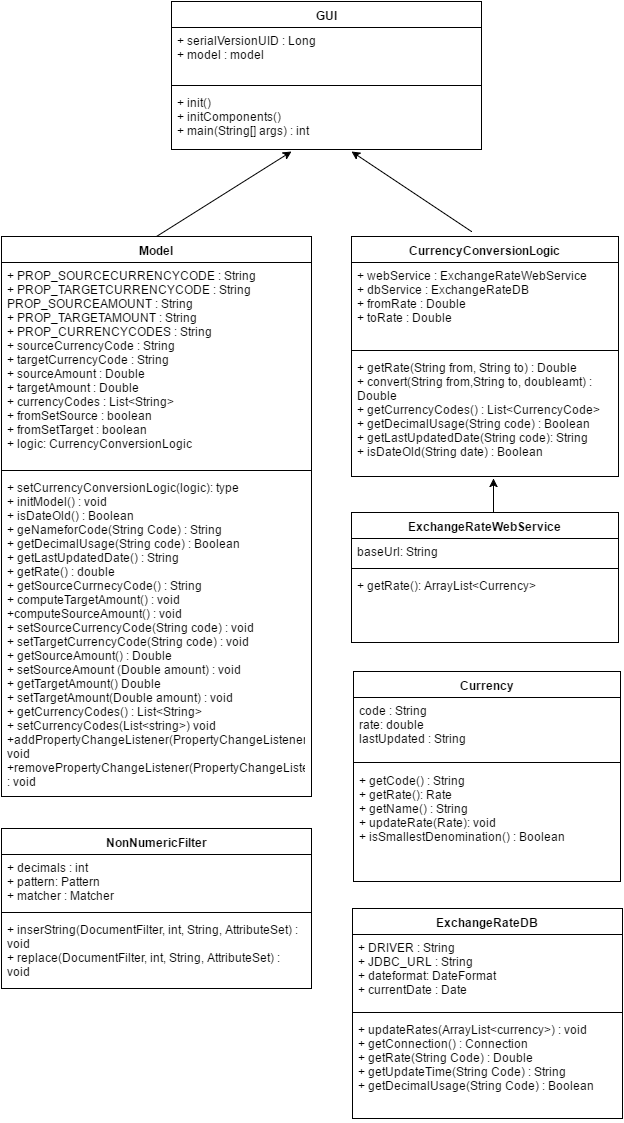

The diagram above was exported from draw.io. Its source (the exported page's mxGraphModel, read from the mxfile embedded in the PNG):
<mxGraphModel dx="790" dy="1074" grid="1" gridSize="10" guides="1" tooltips="1" connect="1" arrows="1" fold="1" page="1" pageScale="1" pageWidth="826" pageHeight="1169" background="#ffffff" math="0" shadow="0">
  <root>
    <mxCell id="0" />
    <mxCell id="1" parent="0" />
    <mxCell id="6" value="GUI" style="swimlane;html=1;fontStyle=1;align=center;verticalAlign=top;childLayout=stackLayout;horizontal=1;startSize=26;horizontalStack=0;resizeParent=1;resizeLast=0;collapsible=1;marginBottom=0;swimlaneFillColor=#ffffff;rounded=0;" parent="1" vertex="1">
      <mxGeometry x="220" width="310" height="148" as="geometry" />
    </mxCell>
    <mxCell id="7" value="+ serialVersionUID : Long&lt;div&gt;+ model : model&lt;/div&gt;" style="text;html=1;strokeColor=none;fillColor=none;align=left;verticalAlign=top;spacingLeft=4;spacingRight=4;whiteSpace=wrap;overflow=hidden;rotatable=0;points=[[0,0.5],[1,0.5]];portConstraint=eastwest;" parent="6" vertex="1">
      <mxGeometry y="26" width="310" height="54" as="geometry" />
    </mxCell>
    <mxCell id="8" value="" style="line;html=1;strokeWidth=1;fillColor=none;align=left;verticalAlign=middle;spacingTop=-1;spacingLeft=3;spacingRight=3;rotatable=0;labelPosition=right;points=[];portConstraint=eastwest;" parent="6" vertex="1">
      <mxGeometry y="80" width="310" height="8" as="geometry" />
    </mxCell>
    <mxCell id="9" value="+ init()&lt;div&gt;+ initComponents()&lt;br&gt;&lt;div&gt;+ main(String[] args) : int&lt;/div&gt;&lt;/div&gt;" style="text;html=1;strokeColor=none;fillColor=none;align=left;verticalAlign=top;spacingLeft=4;spacingRight=4;whiteSpace=wrap;overflow=hidden;rotatable=0;points=[[0,0.5],[1,0.5]];portConstraint=eastwest;" parent="6" vertex="1">
      <mxGeometry y="88" width="310" height="60" as="geometry" />
    </mxCell>
    <mxCell id="10" value="ExchangeRateDB" style="swimlane;html=1;fontStyle=1;align=center;verticalAlign=top;childLayout=stackLayout;horizontal=1;startSize=26;horizontalStack=0;resizeParent=1;resizeLast=0;collapsible=1;marginBottom=0;swimlaneFillColor=#ffffff;rounded=0;" parent="1" vertex="1">
      <mxGeometry x="401" y="907" width="270" height="210" as="geometry" />
    </mxCell>
    <mxCell id="11" value="+ DRIVER : String&lt;div&gt;+ JDBC_URL : String&lt;/div&gt;&lt;div&gt;+ dateformat: DateFormat&lt;/div&gt;&lt;div&gt;+ currentDate : Date&lt;br&gt;&lt;div&gt;&lt;br&gt;&lt;/div&gt;&lt;/div&gt;" style="text;html=1;strokeColor=none;fillColor=none;align=left;verticalAlign=top;spacingLeft=4;spacingRight=4;whiteSpace=wrap;overflow=hidden;rotatable=0;points=[[0,0.5],[1,0.5]];portConstraint=eastwest;" parent="10" vertex="1">
      <mxGeometry y="26" width="270" height="74" as="geometry" />
    </mxCell>
    <mxCell id="12" value="" style="line;html=1;strokeWidth=1;fillColor=none;align=left;verticalAlign=middle;spacingTop=-1;spacingLeft=3;spacingRight=3;rotatable=0;labelPosition=right;points=[];portConstraint=eastwest;" parent="10" vertex="1">
      <mxGeometry y="100" width="270" height="8" as="geometry" />
    </mxCell>
    <mxCell id="13" value="&lt;div&gt;&lt;div&gt;&lt;span&gt;+ updateRates(ArrayList&amp;lt;currency&amp;gt;) : void&lt;/span&gt;&lt;br&gt;&lt;/div&gt;&lt;div&gt;+ getConnection() : Connection&lt;br&gt;&lt;/div&gt;&lt;div&gt;+ getRate(String Code) : Double&lt;/div&gt;&lt;div&gt;+ getUpdateTime(String Code) : String&lt;/div&gt;&lt;/div&gt;&lt;div&gt;+ getDecimalUsage(String Code) : Boolean&lt;/div&gt;&lt;div&gt;&lt;br&gt;&lt;/div&gt;" style="text;html=1;strokeColor=none;fillColor=none;align=left;verticalAlign=top;spacingLeft=4;spacingRight=4;whiteSpace=wrap;overflow=hidden;rotatable=0;points=[[0,0.5],[1,0.5]];portConstraint=eastwest;" parent="10" vertex="1">
      <mxGeometry y="108" width="270" height="102" as="geometry" />
    </mxCell>
    <mxCell id="14" value="ExchangeRateWebService" style="swimlane;html=1;fontStyle=1;align=center;verticalAlign=top;childLayout=stackLayout;horizontal=1;startSize=26;horizontalStack=0;resizeParent=1;resizeLast=0;collapsible=1;marginBottom=0;swimlaneFillColor=#ffffff;rounded=0;" parent="1" vertex="1">
      <mxGeometry x="400" y="511" width="267" height="130" as="geometry" />
    </mxCell>
    <mxCell id="15" value="baseUrl: String" style="text;html=1;strokeColor=none;fillColor=none;align=left;verticalAlign=top;spacingLeft=4;spacingRight=4;whiteSpace=wrap;overflow=hidden;rotatable=0;points=[[0,0.5],[1,0.5]];portConstraint=eastwest;" parent="14" vertex="1">
      <mxGeometry y="26" width="267" height="26" as="geometry" />
    </mxCell>
    <mxCell id="16" value="" style="line;html=1;strokeWidth=1;fillColor=none;align=left;verticalAlign=middle;spacingTop=-1;spacingLeft=3;spacingRight=3;rotatable=0;labelPosition=right;points=[];portConstraint=eastwest;" parent="14" vertex="1">
      <mxGeometry y="52" width="267" height="8" as="geometry" />
    </mxCell>
    <mxCell id="17" value="&lt;div&gt;+ getRate(): ArrayList&amp;lt;Currency&amp;gt;&lt;/div&gt;" style="text;html=1;strokeColor=none;fillColor=none;align=left;verticalAlign=top;spacingLeft=4;spacingRight=4;whiteSpace=wrap;overflow=hidden;rotatable=0;points=[[0,0.5],[1,0.5]];portConstraint=eastwest;" parent="14" vertex="1">
      <mxGeometry y="60" width="267" height="70" as="geometry" />
    </mxCell>
    <mxCell id="18" value="CurrencyConversionLogic" style="swimlane;html=1;fontStyle=1;align=center;verticalAlign=top;childLayout=stackLayout;horizontal=1;startSize=26;horizontalStack=0;resizeParent=1;resizeLast=0;collapsible=1;marginBottom=0;swimlaneFillColor=#ffffff;rounded=0;" parent="1" vertex="1">
      <mxGeometry x="400" y="235" width="267" height="240" as="geometry" />
    </mxCell>
    <mxCell id="19" value="+ webService : ExchangeRateWebService&lt;div&gt;+ dbService : ExchangeRateDB&lt;/div&gt;&lt;div&gt;+ fromRate : Double&lt;/div&gt;&lt;div&gt;+ toRate : Double&lt;/div&gt;&lt;div&gt;&lt;br&gt;&lt;/div&gt;" style="text;html=1;strokeColor=none;fillColor=none;align=left;verticalAlign=top;spacingLeft=4;spacingRight=4;whiteSpace=wrap;overflow=hidden;rotatable=0;points=[[0,0.5],[1,0.5]];portConstraint=eastwest;" parent="18" vertex="1">
      <mxGeometry y="26" width="267" height="84" as="geometry" />
    </mxCell>
    <mxCell id="20" value="" style="line;html=1;strokeWidth=1;fillColor=none;align=left;verticalAlign=middle;spacingTop=-1;spacingLeft=3;spacingRight=3;rotatable=0;labelPosition=right;points=[];portConstraint=eastwest;" parent="18" vertex="1">
      <mxGeometry y="110" width="267" height="8" as="geometry" />
    </mxCell>
    <mxCell id="21" value="+ getRate(String from, String to) : Double&lt;div&gt;+ convert(String from,String to, doubleamt) : Double&lt;/div&gt;&lt;div&gt;+ getCurrencyCodes() : List&amp;lt;CurrencyCode&amp;gt;&lt;/div&gt;&lt;div&gt;+ getDecimalUsage(String code) : Boolean&lt;/div&gt;&lt;div&gt;+ getLastUpdatedDate(String code): String&lt;/div&gt;&lt;div&gt;+ isDateOld(String date) : Boolean&lt;/div&gt;" style="text;html=1;strokeColor=none;fillColor=none;align=left;verticalAlign=top;spacingLeft=4;spacingRight=4;whiteSpace=wrap;overflow=hidden;rotatable=0;points=[[0,0.5],[1,0.5]];portConstraint=eastwest;" parent="18" vertex="1">
      <mxGeometry y="118" width="267" height="122" as="geometry" />
    </mxCell>
    <mxCell id="32" value="Currency" style="swimlane;html=1;fontStyle=1;align=center;verticalAlign=top;childLayout=stackLayout;horizontal=1;startSize=26;horizontalStack=0;resizeParent=1;resizeLast=0;collapsible=1;marginBottom=0;swimlaneFillColor=#ffffff;rounded=0;" parent="1" vertex="1">
      <mxGeometry x="402" y="670" width="267" height="210" as="geometry" />
    </mxCell>
    <mxCell id="33" value="code : String&lt;div&gt;rate: double&lt;br&gt;&lt;div&gt;lastUpdated : String&lt;/div&gt;&lt;/div&gt;" style="text;html=1;strokeColor=none;fillColor=none;align=left;verticalAlign=top;spacingLeft=4;spacingRight=4;whiteSpace=wrap;overflow=hidden;rotatable=0;points=[[0,0.5],[1,0.5]];portConstraint=eastwest;" parent="32" vertex="1">
      <mxGeometry y="26" width="267" height="60" as="geometry" />
    </mxCell>
    <mxCell id="34" value="" style="line;html=1;strokeWidth=1;fillColor=none;align=left;verticalAlign=middle;spacingTop=-1;spacingLeft=3;spacingRight=3;rotatable=0;labelPosition=right;points=[];portConstraint=eastwest;" parent="32" vertex="1">
      <mxGeometry y="86" width="267" height="10" as="geometry" />
    </mxCell>
    <mxCell id="35" value="+ getCode() : String&lt;div&gt;+ getRate(): Rate&lt;br&gt;&lt;div&gt;+ getName() : String&lt;/div&gt;&lt;div&gt;+ updateRate(Rate): void&lt;br&gt;&lt;div&gt;+ isSmallestDenomination() : Boolean&lt;/div&gt;&lt;/div&gt;&lt;/div&gt;" style="text;html=1;strokeColor=none;fillColor=none;align=left;verticalAlign=top;spacingLeft=4;spacingRight=4;whiteSpace=wrap;overflow=hidden;rotatable=0;points=[[0,0.5],[1,0.5]];portConstraint=eastwest;" parent="32" vertex="1">
      <mxGeometry y="96" width="267" height="90" as="geometry" />
    </mxCell>
    <mxCell id="74" value="Model" style="swimlane;html=1;fontStyle=1;align=center;verticalAlign=top;childLayout=stackLayout;horizontal=1;startSize=26;horizontalStack=0;resizeParent=1;resizeLast=0;collapsible=1;marginBottom=0;swimlaneFillColor=#ffffff;" vertex="1" parent="1">
      <mxGeometry x="50" y="235" width="310" height="560" as="geometry" />
    </mxCell>
    <mxCell id="75" value="+&amp;nbsp;PROP_SOURCECURRENCYCODE : String&lt;div&gt;+&amp;nbsp;PROP_TARGETCURRENCYCODE : String&lt;/div&gt;&lt;div&gt;PROP_SOURCEAMOUNT : String&lt;br&gt;&lt;/div&gt;&lt;div&gt;+&amp;nbsp;PROP_TARGETAMOUNT : String&lt;/div&gt;&lt;div&gt;+&amp;nbsp;PROP_CURRENCYCODES : String&lt;/div&gt;&lt;div&gt;+&amp;nbsp;sourceCurrencyCode : String&lt;/div&gt;&lt;div&gt;+&amp;nbsp;targetCurrencyCode : String&lt;/div&gt;&lt;div&gt;+&amp;nbsp;sourceAmount : Double&lt;/div&gt;&lt;div&gt;+ targetAmount : Double&lt;/div&gt;&lt;div&gt;+ currencyCodes : List&amp;lt;String&amp;gt;&lt;/div&gt;&lt;div&gt;+ fromSetSource : boolean&lt;/div&gt;&lt;div&gt;+ fromSetTarget : boolean&lt;/div&gt;&lt;div&gt;+ logic: CurrencyConversionLogic&lt;/div&gt;" style="text;html=1;strokeColor=none;fillColor=none;align=left;verticalAlign=top;spacingLeft=4;spacingRight=4;whiteSpace=wrap;overflow=hidden;rotatable=0;points=[[0,0.5],[1,0.5]];portConstraint=eastwest;" vertex="1" parent="74">
      <mxGeometry y="26" width="310" height="204" as="geometry" />
    </mxCell>
    <mxCell id="76" value="" style="line;html=1;strokeWidth=1;fillColor=none;align=left;verticalAlign=middle;spacingTop=-1;spacingLeft=3;spacingRight=3;rotatable=0;labelPosition=right;points=[];portConstraint=eastwest;" vertex="1" parent="74">
      <mxGeometry y="230" width="310" height="8" as="geometry" />
    </mxCell>
    <mxCell id="77" value="+ setCurrencyConversionLogic(logic): type&lt;div&gt;+ initModel() : void&lt;/div&gt;&lt;div&gt;+ isDateOld() : Boolean&lt;/div&gt;&lt;div&gt;+ geNameforCode(String Code) : String&lt;/div&gt;&lt;div&gt;+&amp;nbsp;&lt;span&gt;getDecimalUsage(String code) : Boolean&lt;/span&gt;&lt;/div&gt;&lt;div&gt;&lt;span&gt;+ getLastUpdatedDate() : String&lt;/span&gt;&lt;/div&gt;&lt;div&gt;&lt;span&gt;+ getRate() : double&lt;/span&gt;&lt;/div&gt;&lt;div&gt;&lt;span&gt;+ getSourceCurrnecyCode() : String&lt;/span&gt;&lt;/div&gt;&lt;div&gt;&lt;span&gt;+ computeTargetAmount() : void&lt;/span&gt;&lt;/div&gt;&lt;div&gt;&lt;span&gt;+computeSourceAmount() : void&lt;/span&gt;&lt;/div&gt;&lt;div&gt;+ setSourceCurrencyCode(String code) : void&lt;/div&gt;&lt;div&gt;+ s&lt;span&gt;etTargetCurrencyCode(String code) : void&lt;/span&gt;&lt;/div&gt;&lt;div&gt;&lt;span&gt;+ getSourceAmount() : Double&lt;/span&gt;&lt;/div&gt;&lt;div&gt;&lt;span&gt;+ setSourceAmount (Double amount) : void&lt;/span&gt;&lt;/div&gt;&lt;div&gt;&lt;span&gt;+ getTargetAmount() Double&lt;/span&gt;&lt;/div&gt;&lt;div&gt;&lt;span&gt;+ setTargetAmount(Double amount) : void&lt;/span&gt;&lt;/div&gt;&lt;div&gt;&lt;span&gt;+ getCurrencyCodes() : List&amp;lt;String&amp;gt;&lt;/span&gt;&lt;/div&gt;&lt;div&gt;&lt;span&gt;+ setCurrencyCodes(List&amp;lt;string&amp;gt;) void&lt;/span&gt;&lt;/div&gt;&lt;div&gt;&lt;span&gt;+addPropertyChangeListener(PropertyChangeListener) : void&lt;/span&gt;&lt;/div&gt;&lt;div&gt;&lt;span&gt;+removePropertyChangeListener(PropertyChangeListener&lt;/span&gt;&lt;/div&gt;&lt;div&gt;&lt;span&gt;: void&lt;/span&gt;&lt;/div&gt;&lt;div&gt;&lt;span&gt;&lt;br&gt;&lt;/span&gt;&lt;/div&gt;" style="text;html=1;strokeColor=none;fillColor=none;align=left;verticalAlign=top;spacingLeft=4;spacingRight=4;whiteSpace=wrap;overflow=hidden;rotatable=0;points=[[0,0.5],[1,0.5]];portConstraint=eastwest;" vertex="1" parent="74">
      <mxGeometry y="238" width="310" height="322" as="geometry" />
    </mxCell>
    <mxCell id="78" value="NonNumericFilter" style="swimlane;html=1;fontStyle=1;align=center;verticalAlign=top;childLayout=stackLayout;horizontal=1;startSize=26;horizontalStack=0;resizeParent=1;resizeLast=0;collapsible=1;marginBottom=0;swimlaneFillColor=#ffffff;rounded=0;" vertex="1" parent="1">
      <mxGeometry x="50" y="827" width="310" height="160" as="geometry" />
    </mxCell>
    <mxCell id="79" value="+ decimals : int&lt;div&gt;+ pattern: Pattern&lt;/div&gt;&lt;div&gt;+ matcher : Matcher&lt;/div&gt;" style="text;html=1;strokeColor=none;fillColor=none;align=left;verticalAlign=top;spacingLeft=4;spacingRight=4;whiteSpace=wrap;overflow=hidden;rotatable=0;points=[[0,0.5],[1,0.5]];portConstraint=eastwest;" vertex="1" parent="78">
      <mxGeometry y="26" width="310" height="54" as="geometry" />
    </mxCell>
    <mxCell id="80" value="" style="line;html=1;strokeWidth=1;fillColor=none;align=left;verticalAlign=middle;spacingTop=-1;spacingLeft=3;spacingRight=3;rotatable=0;labelPosition=right;points=[];portConstraint=eastwest;" vertex="1" parent="78">
      <mxGeometry y="80" width="310" height="8" as="geometry" />
    </mxCell>
    <mxCell id="81" value="&lt;div&gt;+ inserString(DocumentFilter, int, String, AttributeSet) : void&lt;/div&gt;&lt;div&gt;&lt;span&gt;+ replace(DocumentFilter, int, String, AttributeSet) : void&lt;/span&gt;&lt;br&gt;&lt;/div&gt;" style="text;html=1;strokeColor=none;fillColor=none;align=left;verticalAlign=top;spacingLeft=4;spacingRight=4;whiteSpace=wrap;overflow=hidden;rotatable=0;points=[[0,0.5],[1,0.5]];portConstraint=eastwest;" vertex="1" parent="78">
      <mxGeometry y="88" width="310" height="72" as="geometry" />
    </mxCell>
    <mxCell id="83" value="" style="endArrow=classic;html=1;entryX=0.581;entryY=1.033;entryPerimeter=0;" edge="1" parent="1" target="9">
      <mxGeometry width="50" height="50" relative="1" as="geometry">
        <mxPoint x="520" y="230" as="sourcePoint" />
        <mxPoint x="500" y="170" as="targetPoint" />
      </mxGeometry>
    </mxCell>
    <mxCell id="84" value="" style="endArrow=classic;html=1;entryX=0.387;entryY=1.033;entryPerimeter=0;exitX=0.5;exitY=0;" edge="1" parent="1" source="74" target="9">
      <mxGeometry width="50" height="50" relative="1" as="geometry">
        <mxPoint x="300" y="230" as="sourcePoint" />
        <mxPoint x="350" y="180" as="targetPoint" />
      </mxGeometry>
    </mxCell>
    <mxCell id="85" value="" style="endArrow=classic;html=1;entryX=0.532;entryY=1.016;entryPerimeter=0;exitX=0.532;exitY=0;exitPerimeter=0;" edge="1" parent="1" source="14" target="21">
      <mxGeometry width="50" height="50" relative="1" as="geometry">
        <mxPoint x="530" y="530" as="sourcePoint" />
        <mxPoint x="580" y="480" as="targetPoint" />
      </mxGeometry>
    </mxCell>
  </root>
</mxGraphModel>